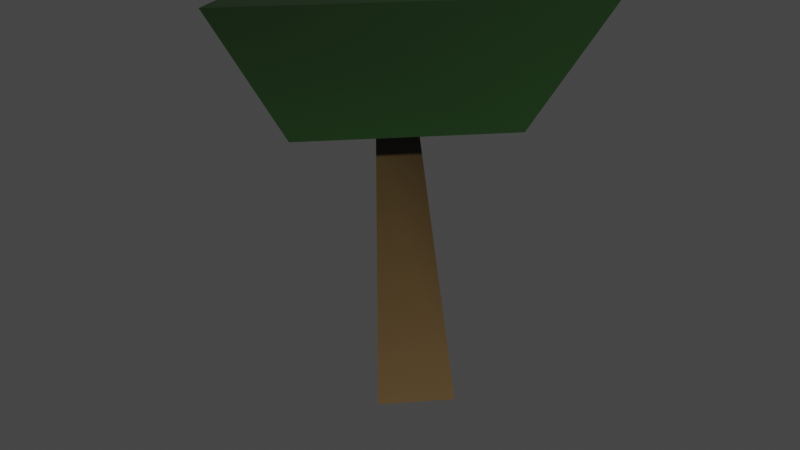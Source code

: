 # Source: fruit-tree-1.blend  (saved by Blender 2.82.7; exported with 4.5.12 LTS)
import bpy
from mathutils import Matrix  # noqa: F401  (used for matrix-valued properties, if any)

bpy.ops.wm.read_factory_settings(use_empty=True)
scene = bpy.context.scene
scene.name = 'Scene'

# ---- collections
col_collection = bpy.data.collections.new('Collection'); scene.collection.children.link(col_collection)

# ---- materials (node trees are filled in below, after node groups)
mat_material = bpy.data.materials.new('Material')
mat_material.alpha_threshold = 0.0
mat_material.use_transparent_shadow = False
mat_material.line_color = (0.0, 0.0, 0.0, 1.0)

# ---- material node trees
mat_material.use_nodes = True; mat_material.node_tree.nodes.clear()
_N = mat_material.node_tree.nodes; _L = mat_material.node_tree.links
n0 = _N.new('ShaderNodeOutputMaterial'); n0.name = 'Material Output'; n0.location = (300, 300)
n1 = _N.new('ShaderNodeBsdfPrincipled'); n1.name = 'Principled BSDF'; n1.location = (10, 300)
n1.distribution = 'GGX'
n1.subsurface_method = 'BURLEY'
n1.inputs[2].default_value = 0.4
n1.inputs[3].default_value = 1.45
n1.inputs[27].default_value = (0.0, 0.0, 0.0, 1.0)
n1.inputs[28].default_value = 1.0
n2 = _N.new('ShaderNodeVertexColor'); n2.name = 'Vertex Color'; n2.location = (-280, 280)
_L.new(n1.outputs[0], n0.inputs[0])
_L.new(n2.outputs[0], n1.inputs[0])
n0.is_active_output = True

# ---- world
world_world = bpy.data.worlds.new('World'); scene.world = world_world
world_world.use_nodes = True; world_world.node_tree.nodes.clear()
_N = world_world.node_tree.nodes; _L = world_world.node_tree.links
n0 = _N.new('ShaderNodeOutputWorld'); n0.name = 'World Output'; n0.location = (300, 300)
n1 = _N.new('ShaderNodeBackground'); n1.name = 'Background'; n1.location = (10, 300)
n1.inputs[0].default_value = (0.05088, 0.05088, 0.05088, 1.0)
_L.new(n1.outputs[0], n0.inputs[0])
n0.is_active_output = True
world_world.color = (0.05088, 0.05088, 0.05088)
world_world.use_sun_shadow = False
world_world.sun_shadow_jitter_overblur = 0.0

# ---- meshes
me_plane = bpy.data.meshes.new('Plane')
me_plane.from_pydata([(-2.333, -0.9638, 5.823), (-1.993, 0.7052, 0.0), (-2.361, 2.034, 0.0), (-0.9773, 1.762, 0.0), (-3.279, 2.457, 5.823), (0.2816, 1.756, 5.823), (-2.69, -2.255, 8.2), (-4.24, 3.354, 8.2), (1.599, 2.205, 8.2), (-1.38, 1.128, 5.536), (-2.067, 1.263, 5.536), (-1.884, 0.6029, 5.536)], [], [(2, 3, 1), (4, 7, 8, 5), (10, 4, 5, 9), (9, 5, 0, 11), (11, 0, 4, 10), (7, 6, 8), (5, 8, 6, 0), (0, 6, 7, 4), (1, 11, 10, 2), (3, 9, 11, 1), (2, 10, 9, 3)])
_uv = me_plane.uv_layers.new(name='UVMap')
_uv.uv.foreach_set('vector', [0.0, 0.0, 0.0, 0.0, 0.0, 0.0, 0.0, 0.0, 0.0, 0.0, 0.0, 0.0, 0.0, 0.0, 0.0, 0.0, 0.0, 0.0, 0.0, 0.0, 0.0, 0.0, 0.0, 0.0, 0.0, 0.0, 0.0, 0.0, 0.0, 0.0, 0.0, 0.0, 0.0, 0.0, 0.0, 0.0, 0.0, 0.0, 0.0, 0.0, 0.0, 0.0, 0.0, 0.0, 0.0, 0.0, 0.0, 0.0, 0.0, 0.0, 0.0, 0.0, 0.0, 0.0, 0.0, 0.0, 0.0, 0.0, 0.0, 0.0, 0.0, 0.0, 0.0, 0.0, 0.0, 0.0, 0.0, 0.0, 0.0, 0.0, 0.0, 0.0, 0.0, 0.0, 0.0, 0.0, 0.0, 0.0, 0.0, 0.0, 0.0, 0.0, 0.0, 0.0])
_ca = me_plane.color_attributes.new('Col', 'BYTE_COLOR', 'CORNER')
_ca.data.foreach_set('color', [0.0999, 0.06301, 0.02624, 1.0, 0.1046, 0.0648, 0.02624, 1.0, 0.1022, 0.06301, 0.02624, 1.0, 0.01298, 0.0356, 0.009721, 1.0, 0.02122, 0.05951, 0.01521, 1.0, 0.0137, 0.0382, 0.01033, 1.0, 0.01521, 0.04374, 0.01161, 1.0, 0.0331, 0.02029, 0.006512, 1.0, 0.01298, 0.0356, 0.009721, 1.0, 0.01521, 0.04374, 0.01161, 1.0, 0.02843, 0.01764, 0.005605, 1.0, 0.02843, 0.01764, 0.005605, 1.0, 0.01521, 0.04374, 0.01161, 1.0, 0.0137, 0.03955, 0.01033, 1.0, 0.03955, 0.02624, 0.008023, 1.0, 0.03955, 0.02624, 0.008023, 1.0, 0.0137, 0.03955, 0.01033, 1.0, 0.01298, 0.0356, 0.009721, 1.0, 0.0331, 0.02029, 0.006512, 1.0, 0.02122, 0.05951, 0.01521, 1.0, 0.009721, 0.02416, 0.006995, 1.0, 0.0137, 0.0382, 0.01033, 1.0, 0.01521, 0.04374, 0.01161, 1.0, 0.0137, 0.0382, 0.01033, 1.0, 0.009721, 0.02416, 0.006995, 1.0, 0.0137, 0.03955, 0.01033, 1.0, 0.0137, 0.03955, 0.01033, 1.0, 0.009721, 0.02416, 0.006995, 1.0, 0.02122, 0.05951, 0.01521, 1.0, 0.01298, 0.0356, 0.009721, 1.0, 0.1022, 0.06301, 0.02624, 1.0, 0.03955, 0.02624, 0.008023, 1.0, 0.0331, 0.02029, 0.006512, 1.0, 0.0999, 0.06301, 0.02624, 1.0, 0.1046, 0.0648, 0.02624, 1.0, 0.02843, 0.01764, 0.005605, 1.0, 0.03955, 0.02624, 0.008023, 1.0, 0.1022, 0.06301, 0.02624, 1.0, 0.0999, 0.06301, 0.02624, 1.0, 0.0331, 0.02029, 0.006512, 1.0, 0.02843, 0.01764, 0.005605, 1.0, 0.1046, 0.0648, 0.02624, 1.0])
me_plane.materials.append(mat_material)
me_plane.use_remesh_fix_poles = True
me_plane.use_remesh_preserve_attributes = False
me_plane.use_mirror_vertex_groups = False
me_plane.update()

# ---- objects
ob_plane = bpy.data.objects.new('Plane', me_plane)

# ---- transforms, parenting, visibility, modifiers, constraints
ob_plane.location = (1.73, -1.424, -1.138)
ob_plane.lineart.crease_threshold = 0.0

# ---- collection membership
col_collection.objects.link(ob_plane)

# ---- scene / render settings (as saved in the file)
scene.frame_start = 1; scene.frame_end = 250; scene.frame_set(1)
scene.render.engine = 'BLENDER_EEVEE_NEXT'
scene.cycles.use_denoising = False
scene.cycles.samples = 128
scene.cycles.sampling_pattern = 'TABULATED_SOBOL'
scene.cycles.use_adaptive_sampling = False
scene.cycles.use_light_tree = False
scene.view_settings.view_transform = 'Filmic'
bpy.context.view_layer.update()

# ---- added for rendering (the .blend has no active camera and no usable light): camera, sun
cam_auto = bpy.data.cameras.new('AutoCamera')
cam_auto.lens = 50.0
cam_auto.sensor_width = 36.0
cam_auto.clip_end = 1000.0
ob_auto_camera = bpy.data.objects.new('AutoCamera', cam_auto)
scene.collection.objects.link(ob_auto_camera)
ob_auto_camera.location = (11.0714, -13.669, 11.4918)
ob_auto_camera.rotation_euler = (1.09748, -7.21219e-08, 0.694738)
scene.camera = ob_auto_camera
light_auto_sun = bpy.data.lights.new('AutoSun', 'SUN')
light_auto_sun.energy = 3.0
light_auto_sun.angle = 0.0523599
ob_auto_sun = bpy.data.objects.new('AutoSun', light_auto_sun)
scene.collection.objects.link(ob_auto_sun)
ob_auto_sun.rotation_euler = (0.872665, 0.174533, 0.523599)
bpy.context.view_layer.update()
